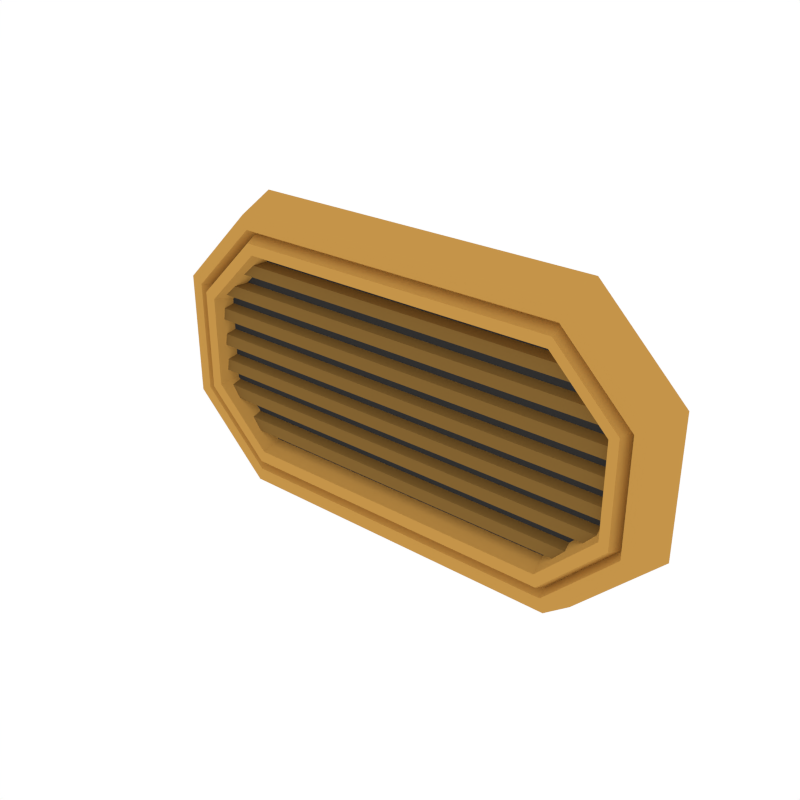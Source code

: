 # Source: Details_Vent_1.blend  (saved by Blender 2.79.0; exported with 4.5.12 LTS)
import bpy
from mathutils import Matrix  # noqa: F401  (used for matrix-valued properties, if any)

bpy.ops.wm.read_factory_settings(use_empty=True)
scene = bpy.context.scene
scene.name = 'Scene'

# ---- collections
col_collection_1 = bpy.data.collections.new('Collection 1'); scene.collection.children.link(col_collection_1)

# ---- materials (node trees are filled in below, after node groups)
mat_black = bpy.data.materials.new('Black')
mat_black.alpha_threshold = 0.0
mat_black.diffuse_color = (0.04203, 0.04203, 0.04203, 1.0)
mat_black.roughness = 0.5
mat_accent = bpy.data.materials.new('Accent')
mat_accent.alpha_threshold = 0.0
mat_accent.diffuse_color = (0.5596, 0.2977, 0.06679, 1.0)
mat_accent.roughness = 0.5
mat_darkaccent = bpy.data.materials.new('DarkAccent')
mat_darkaccent.alpha_threshold = 0.0
mat_darkaccent.diffuse_color = (0.2266, 0.1234, 0.03015, 1.0)
mat_darkaccent.roughness = 0.5

# ---- node groups
ng_auto_smooth = bpy.data.node_groups.new('Auto Smooth', 'GeometryNodeTree')
_s = ng_auto_smooth.interface.new_socket(name='Geometry', in_out='OUTPUT', socket_type='NodeSocketGeometry')
_s = ng_auto_smooth.interface.new_socket(name='Geometry', in_out='INPUT', socket_type='NodeSocketGeometry')
_s = ng_auto_smooth.interface.new_socket(name='Angle', in_out='INPUT', socket_type='NodeSocketFloat')
_s.subtype = 'ANGLE'
_s.min_value = 0.0
_s.max_value = 3.142
ng_auto_smooth.is_modifier = True
_N = ng_auto_smooth.nodes; _L = ng_auto_smooth.links
n0 = _N.new('NodeGroupOutput'); n0.name = 'Group Output'; n0.location = (480, -100)
n1 = _N.new('NodeGroupInput'); n1.name = 'Group Input'; n1.location = (-420, -300)
n2 = _N.new('NodeGroupInput'); n2.name = 'Group Input.001'; n2.location = (-60, -100)
n3 = _N.new('GeometryNodeSetShadeSmooth'); n3.name = 'Set Shade Smooth'; n3.location = (120, -100)
n3.domain = 'EDGE'
n4 = _N.new('GeometryNodeSetShadeSmooth'); n4.name = 'Set Shade Smooth.001'; n4.location = (300, -100)
n5 = _N.new('GeometryNodeInputMeshEdgeAngle'); n5.name = 'Edge Angle'; n5.location = (-420, -220)
n6 = _N.new('GeometryNodeInputEdgeSmooth'); n6.name = 'Is Edge Smooth'; n6.location = (-60, -160)
n7 = _N.new('GeometryNodeInputShadeSmooth'); n7.name = 'Is Face Smooth'; n7.location = (-240, -340)
n8 = _N.new('FunctionNodeBooleanMath'); n8.name = 'Boolean Math'; n8.location = (-60, -220)
n9 = _N.new('FunctionNodeCompare'); n9.name = 'Compare'; n9.location = (-240, -180)
n9.operation = 'LESS_EQUAL'
_L.new(n5.outputs[0], n9.inputs[0])
_L.new(n4.outputs[0], n0.inputs[0])
_L.new(n1.outputs[1], n9.inputs[1])
_L.new(n9.outputs[0], n8.inputs[0])
_L.new(n7.outputs[0], n8.inputs[1])
_L.new(n2.outputs[0], n3.inputs[0])
_L.new(n6.outputs[0], n3.inputs[1])
_L.new(n3.outputs[0], n4.inputs[0])
_L.new(n8.outputs[0], n3.inputs[2])
n0.is_active_output = True

# ---- material node trees

# ---- world
world_world = bpy.data.worlds.new('World'); scene.world = world_world
world_world.color = (1.0, 1.0, 1.0)
world_world.use_sun_shadow = False
world_world.sun_shadow_jitter_overblur = 0.0
world_world.cycles.sampling_method = 'NONE'
world_world.cycles.sample_map_resolution = 256

# ---- meshes
me_cube_053 = bpy.data.meshes.new('Cube.053')
me_cube_053.from_pydata([(0.1268, 0.001357, -0.1098), (0.1918, -0.004802, -0.08817), (0.1918, -0.003614, -0.0767), (0.1918, 0.006327, -0.09184), (0.1918, 0.007515, -0.07215), (0.2202, -0.004802, -0.06061), (0.2202, -0.003614, -0.04914), (0.2202, 0.006327, -0.06428), (0.2202, 0.007515, -0.04459), (0.2202, -0.004802, -0.03305), (0.2202, -0.003614, -0.02158), (0.2202, 0.006327, -0.03672), (0.2202, 0.007515, -0.01703), (0.2202, -0.004802, -0.005494), (0.2202, -0.003614, 0.005978), (0.2202, 0.006327, -0.009157), (0.2202, 0.007515, 0.01053), (0.2202, -0.004802, 0.02207), (0.2202, -0.003614, 0.03354), (0.2202, 0.006327, 0.0184), (0.2202, 0.007515, 0.03809), (0.2202, -0.004802, 0.04963), (0.2202, -0.003614, 0.0611), (0.2202, 0.006327, 0.04596), (0.2202, 0.007515, 0.06565), (0.1918, -0.004802, 0.07719), (0.1918, -0.003614, 0.08866), (0.1918, 0.006327, 0.07352), (0.1918, 0.007515, 0.09321), (0.2396, -0.01118, 0.05551), (0.1688, -0.01118, 0.1262), (0.2512, -0.01119, 0.06158), (0.1729, -0.01119, 0.1399), (0.1771, 0.027, 0.154), (0.2632, 0.027, 0.06784), (0.1729, -0.01119, -0.1418), (0.2512, -0.01119, -0.06344), (0.2632, 0.027, -0.0697), (0.1771, 0.027, -0.1559), (0.2396, -0.01118, -0.05737), (0.1688, -0.01118, -0.1281), (0.2349, -0.001508, -0.05492), (0.2349, -0.001508, 0.05306), (0.1672, -0.001508, -0.1226), (0.1672, -0.001508, 0.1207), (0.2298, -0.01428, -0.05228), (0.2298, -0.01428, 0.05043), (0.1655, -0.01428, -0.1166), (0.1655, -0.01428, 0.1148), (0.22, -0.01309, -0.04719), (0.22, -0.01309, 0.04534), (0.1621, -0.01309, -0.1052), (0.1621, -0.01309, 0.1033), (0.2132, 0.005253, -0.04363), (0.2132, 0.005253, 0.04177), (0.1597, 0.005253, -0.09714), (0.1597, 0.005253, 0.09528), (-0.1268, 0.001357, -0.1098), (-0.1918, -0.004802, -0.08817), (-0.1918, -0.003614, -0.0767), (-0.1918, 0.006327, -0.09184), (-0.1918, 0.007515, -0.07215), (-0.2202, -0.004802, -0.06061), (-0.2202, -0.003614, -0.04914), (-0.2202, 0.006327, -0.06428), (-0.2202, 0.007515, -0.04459), (-0.2202, -0.004802, -0.03305), (-0.2202, -0.003614, -0.02158), (-0.2202, 0.006327, -0.03672), (-0.2202, 0.007515, -0.01703), (-0.2202, -0.004802, -0.005494), (-0.2202, -0.003614, 0.005978), (-0.2202, 0.006327, -0.009157), (-0.2202, 0.007515, 0.01053), (-0.2202, -0.004802, 0.02207), (-0.2202, -0.003614, 0.03354), (-0.2202, 0.006327, 0.0184), (-0.2202, 0.007515, 0.03809), (-0.2202, -0.004802, 0.04963), (-0.2202, -0.003614, 0.0611), (-0.2202, 0.006327, 0.04596), (-0.2202, 0.007515, 0.06565), (-0.1918, -0.004802, 0.07719), (-0.1918, -0.003614, 0.08866), (-0.1918, 0.006327, 0.07352), (-0.1918, 0.007515, 0.09321), (-0.2396, -0.01118, 0.05551), (-0.1688, -0.01118, 0.1262), (-0.2512, -0.01119, 0.06158), (-0.1729, -0.01119, 0.1399), (-0.1771, 0.027, 0.154), (-0.2632, 0.027, 0.06784), (-0.1729, -0.01119, -0.1418), (-0.2512, -0.01119, -0.06344), (-0.2632, 0.027, -0.0697), (-0.1771, 0.027, -0.1559), (-0.2396, -0.01118, -0.05737), (-0.1688, -0.01118, -0.1281), (-0.2349, -0.001508, -0.05492), (-0.2349, -0.001508, 0.05306), (-0.1672, -0.001508, -0.1226), (-0.1672, -0.001508, 0.1207), (-0.2298, -0.01428, -0.05228), (-0.2298, -0.01428, 0.05043), (-0.1655, -0.01428, -0.1166), (-0.1655, -0.01428, 0.1148), (-0.22, -0.01309, -0.04719), (-0.22, -0.01309, 0.04534), (-0.1621, -0.01309, -0.1052), (-0.1621, -0.01309, 0.1033), (-0.2132, 0.005253, -0.04363), (-0.2132, 0.005253, 0.04177), (-0.1597, 0.005253, -0.09714), (-0.1597, 0.005253, 0.09528)], [], [(3, 60, 61, 4), (59, 2, 4, 61), (1, 58, 60, 3), (6, 63, 62, 5), (7, 64, 65, 8), (63, 6, 8, 65), (5, 62, 64, 7), (10, 67, 66, 9), (11, 68, 69, 12), (67, 10, 12, 69), (9, 66, 68, 11), (14, 71, 70, 13), (15, 72, 73, 16), (71, 14, 16, 73), (13, 70, 72, 15), (18, 75, 74, 17), (19, 76, 77, 20), (75, 18, 20, 77), (17, 74, 76, 19), (22, 79, 78, 21), (23, 80, 81, 24), (79, 22, 24, 81), (21, 78, 80, 23), (26, 83, 82, 25), (27, 84, 85, 28), (83, 26, 28, 85), (25, 82, 84, 27), (33, 90, 89, 32), (37, 34, 31, 36), (40, 97, 92, 35), (89, 87, 30, 32), (35, 92, 95, 38), (31, 34, 33, 32), (37, 36, 35, 38), (38, 95, 94, 91, 90, 33, 34, 37), (43, 100, 97, 40), (35, 36, 39, 40), (31, 32, 30, 29), (36, 31, 29, 39), (47, 104, 100, 43), (101, 105, 48, 44), (29, 30, 44, 42), (87, 101, 44, 30), (39, 29, 42, 41), (40, 39, 41, 43), (46, 48, 52, 50), (43, 41, 45, 47), (51, 108, 104, 47), (42, 44, 48, 46), (41, 42, 46, 45), (55, 112, 108, 51), (45, 46, 50, 49), (56, 113, 111, 110, 112, 55, 53, 54), (47, 45, 49, 51), (105, 109, 52, 48), (109, 113, 56, 52), (51, 49, 53, 55), (50, 52, 56, 54), (49, 50, 54, 53), (94, 93, 88, 91), (88, 89, 90, 91), (94, 95, 92, 93), (92, 97, 96, 93), (88, 86, 87, 89), (93, 96, 86, 88), (86, 99, 101, 87), (96, 98, 99, 86), (97, 100, 98, 96), (103, 107, 109, 105), (100, 104, 102, 98), (99, 103, 105, 101), (98, 102, 103, 99), (102, 106, 107, 103), (104, 108, 106, 102), (108, 112, 110, 106), (107, 111, 113, 109), (106, 110, 111, 107), (2, 59, 58, 1)])
me_cube_053.polygons.foreach_set('use_smooth', [True] * 78)
me_cube_053.polygons.foreach_set('material_index', [2, 2, 2, 2, 2, 2, 2, 2, 2, 2, 2, 2, 2, 2, 2, 2, 2, 2, 2, 2, 2, 2, 2, 2, 2, 2, 2, 1, 1, 1, 1, 1, 1, 1, 1, 1, 1, 1, 1, 1, 1, 1, 1, 1, 1, 1, 1, 1, 1, 1, 1, 1, 0, 1, 1, 1, 1, 1, 1, 1, 1, 1, 1, 1, 1, 1, 1, 1, 1, 1, 1, 1, 1, 1, 1, 1, 1, 2])
me_cube_053.materials.append(mat_black)
me_cube_053.materials.append(mat_accent)
me_cube_053.materials.append(mat_darkaccent)
me_cube_053.use_remesh_preserve_volume = False
me_cube_053.use_remesh_preserve_attributes = False
me_cube_053.use_mirror_vertex_groups = False
me_cube_053.update()

# ---- objects
ob_details_vent_1 = bpy.data.objects.new('Details_Vent_1', me_cube_053)

# ---- transforms, parenting, visibility, modifiers, constraints
ob_details_vent_1.location = (0.0, 0.0, 0.0)
ob_details_vent_1.lineart.crease_threshold = 0.0
_m = ob_details_vent_1.modifiers.new('Auto Smooth', 'NODES')
_m.node_group = ng_auto_smooth
_gi = [s.identifier for s in ng_auto_smooth.interface.items_tree if s.item_type == 'SOCKET' and s.in_out == 'INPUT']
_m[_gi[1]] = 0.5236  # Angle

# ---- collection membership
col_collection_1.objects.link(ob_details_vent_1)

# ---- scene / render settings (as saved in the file)
scene.frame_start = 1; scene.frame_end = 250; scene.frame_set(0)
scene.render.engine = 'CYCLES'
scene.render.resolution_x = 1000
scene.render.resolution_y = 1000
scene.render.dither_intensity = 0.0
scene.cycles.samples = 200
scene.cycles.sampling_pattern = 'TABULATED_SOBOL'
scene.cycles.light_sampling_threshold = 0.0
scene.cycles.use_adaptive_sampling = False
scene.cycles.use_light_tree = False
scene.cycles.caustics_reflective = False
scene.cycles.caustics_refractive = False
scene.cycles.blur_glossy = 0.0
scene.cycles.max_bounces = 2
scene.cycles.pixel_filter_type = 'GAUSSIAN'
scene.cycles.sample_clamp_indirect = 0.0
scene.view_settings.view_transform = 'Standard'
bpy.context.view_layer.update()

# ---- added for rendering (the .blend has no active camera): camera
cam_auto = bpy.data.cameras.new('AutoCamera')
cam_auto.lens = 50.0
cam_auto.sensor_width = 36.0
cam_auto.clip_end = 1000.0
ob_auto_camera = bpy.data.objects.new('AutoCamera', cam_auto)
scene.collection.objects.link(ob_auto_camera)
ob_auto_camera.location = (0.566531, -0.673477, 0.452296)
ob_auto_camera.rotation_euler = (1.09748, -7.21219e-08, 0.694738)
scene.camera = ob_auto_camera
bpy.context.view_layer.update()

